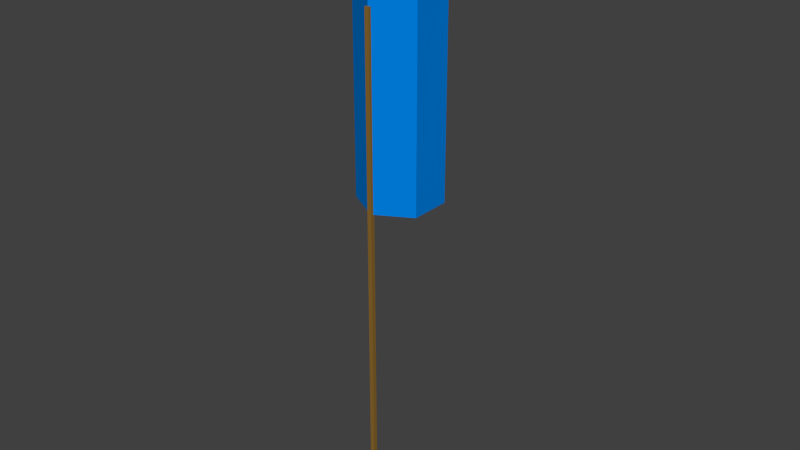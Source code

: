 # Source: Fat-Rocket.blend  (saved by Blender 2.74.0; exported with 4.5.12 LTS)
import bpy
from mathutils import Matrix  # noqa: F401  (used for matrix-valued properties, if any)

bpy.ops.wm.read_factory_settings(use_empty=True)
scene = bpy.context.scene
scene.name = 'Scene'

# ---- collections
col_collection_1 = bpy.data.collections.new('Collection 1'); scene.collection.children.link(col_collection_1)

# ---- materials (node trees are filled in below, after node groups)
mat_fat_cylander = bpy.data.materials.new('Fat Cylander')
mat_fat_cylander.alpha_threshold = 0.0
mat_fat_cylander.use_transparent_shadow = False
mat_fat_cylander.roughness = 0.5
mat_wood = bpy.data.materials.new('Wood')
mat_wood.alpha_threshold = 0.0
mat_wood.use_transparent_shadow = False
mat_wood.diffuse_color = (0.2598, 0.14, 0.0266, 1.0)
mat_wood.roughness = 0.5
mat_fat_cap = bpy.data.materials.new('Fat Cap')
mat_fat_cap.alpha_threshold = 0.0
mat_fat_cap.use_transparent_shadow = False
mat_fat_cap.roughness = 0.5
mat_end_cap = bpy.data.materials.new('End Cap')
mat_end_cap.alpha_threshold = 0.0
mat_end_cap.use_transparent_shadow = False
mat_end_cap.roughness = 0.5

# ---- node groups
ng_auto_smooth = bpy.data.node_groups.new('Auto Smooth', 'GeometryNodeTree')
_s = ng_auto_smooth.interface.new_socket(name='Geometry', in_out='OUTPUT', socket_type='NodeSocketGeometry')
_s = ng_auto_smooth.interface.new_socket(name='Geometry', in_out='INPUT', socket_type='NodeSocketGeometry')
_s = ng_auto_smooth.interface.new_socket(name='Angle', in_out='INPUT', socket_type='NodeSocketFloat')
_s.subtype = 'ANGLE'
_s.min_value = 0.0
_s.max_value = 3.142
ng_auto_smooth.is_modifier = True
_N = ng_auto_smooth.nodes; _L = ng_auto_smooth.links
n0 = _N.new('NodeGroupOutput'); n0.name = 'Group Output'; n0.location = (480, -100)
n1 = _N.new('NodeGroupInput'); n1.name = 'Group Input'; n1.location = (-420, -300)
n2 = _N.new('NodeGroupInput'); n2.name = 'Group Input.001'; n2.location = (-60, -100)
n3 = _N.new('GeometryNodeSetShadeSmooth'); n3.name = 'Set Shade Smooth'; n3.location = (120, -100)
n3.domain = 'EDGE'
n4 = _N.new('GeometryNodeSetShadeSmooth'); n4.name = 'Set Shade Smooth.001'; n4.location = (300, -100)
n5 = _N.new('GeometryNodeInputMeshEdgeAngle'); n5.name = 'Edge Angle'; n5.location = (-420, -220)
n6 = _N.new('GeometryNodeInputEdgeSmooth'); n6.name = 'Is Edge Smooth'; n6.location = (-60, -160)
n7 = _N.new('GeometryNodeInputShadeSmooth'); n7.name = 'Is Face Smooth'; n7.location = (-240, -340)
n8 = _N.new('FunctionNodeBooleanMath'); n8.name = 'Boolean Math'; n8.location = (-60, -220)
n9 = _N.new('FunctionNodeCompare'); n9.name = 'Compare'; n9.location = (-240, -180)
n9.operation = 'LESS_EQUAL'
_L.new(n5.outputs[0], n9.inputs[0])
_L.new(n4.outputs[0], n0.inputs[0])
_L.new(n1.outputs[1], n9.inputs[1])
_L.new(n9.outputs[0], n8.inputs[0])
_L.new(n7.outputs[0], n8.inputs[1])
_L.new(n2.outputs[0], n3.inputs[0])
_L.new(n6.outputs[0], n3.inputs[1])
_L.new(n3.outputs[0], n4.inputs[0])
_L.new(n8.outputs[0], n3.inputs[2])
n0.is_active_output = True

# ---- material node trees
mat_fat_cylander.use_nodes = True; mat_fat_cylander.node_tree.nodes.clear()
_N = mat_fat_cylander.node_tree.nodes; _L = mat_fat_cylander.node_tree.links
n0 = _N.new('ShaderNodeOutputMaterial'); n0.name = 'Material Output'; n0.location = (300, 300)
n1 = _N.new('ShaderNodeBsdfDiffuse'); n1.name = 'Diffuse BSDF'; n1.location = (10, 300)
n1.inputs[0].default_value = (0.0, 0.2272, 0.8, 1.0)
_L.new(n1.outputs[0], n0.inputs[0])
n0.is_active_output = True
mat_fat_cap.use_nodes = True; mat_fat_cap.node_tree.nodes.clear()
_N = mat_fat_cap.node_tree.nodes; _L = mat_fat_cap.node_tree.links
n0 = _N.new('ShaderNodeOutputMaterial'); n0.name = 'Material Output'; n0.location = (300, 300)
n1 = _N.new('ShaderNodeBsdfDiffuse'); n1.name = 'Diffuse BSDF'; n1.location = (10, 300)
n1.inputs[0].default_value = (0.8, 0.0, 0.0008169, 1.0)
_L.new(n1.outputs[0], n0.inputs[0])
n0.is_active_output = True
mat_end_cap.use_nodes = True; mat_end_cap.node_tree.nodes.clear()
_N = mat_end_cap.node_tree.nodes; _L = mat_end_cap.node_tree.links
n0 = _N.new('ShaderNodeOutputMaterial'); n0.name = 'Material Output'; n0.location = (300, 300)
n1 = _N.new('ShaderNodeBsdfDiffuse'); n1.name = 'Diffuse BSDF'; n1.location = (10, 300)
n1.inputs[0].default_value = (0.02038, 0.00886, 0.006037, 1.0)
_L.new(n1.outputs[0], n0.inputs[0])
n0.is_active_output = True

# ---- world
world_world = bpy.data.worlds.new('World'); scene.world = world_world
world_world.color = (0.05088, 0.05088, 0.05088)
world_world.use_sun_shadow = False
world_world.sun_shadow_jitter_overblur = 0.0
world_world.cycles.sampling_method = 'MANUAL'
world_world.cycles.sample_map_resolution = 256

# ---- meshes
me_cylinder_002 = bpy.data.meshes.new('Cylinder.002')
me_cylinder_002.from_pydata([(-0.005359, -0.05213, -1.286), (-0.005359, -0.05213, -0.007508), (-0.005359, -0.04141, -1.286), (-0.005359, -0.04141, -0.007508), (0.005359, -0.05213, -1.286), (0.005359, -0.05213, -0.007508), (0.005359, -0.04141, -1.286), (0.005359, -0.04141, -0.007508), (0.0, 0.1517, -0.4681), (-0.08656, 0.1017, -0.4681), (-0.08656, 0.001755, -0.4681), (8.738e-09, -0.04822, -0.4681), (0.08656, 0.001755, -0.4681), (0.08656, 0.1017, -0.4681), (0.0, 0.1517, 0.05055), (-0.08656, 0.1017, 0.05055), (-0.08656, 0.001755, 0.05055), (8.738e-09, -0.04822, 0.05055), (0.08656, 0.001755, 0.05055), (0.08656, 0.1017, 0.05055), (0.0, 0.1764, 0.05055), (-0.108, 0.1141, 0.05055), (-0.108, -0.01063, 0.05055), (1.09e-08, -0.07299, 0.05055), (0.108, -0.01063, 0.05055), (0.108, 0.1141, 0.05055), (2.484e-09, 0.05173, 0.2201)], [], [(1, 3, 2, 0), (3, 7, 6, 2), (7, 5, 4, 6), (5, 1, 0, 4), (0, 2, 6, 4), (5, 7, 3, 1), (13, 8, 14, 19), (12, 13, 19, 18), (11, 12, 18, 17), (10, 11, 17, 16), (9, 10, 16, 15), (8, 9, 15, 14), (19, 14, 20, 25), (18, 19, 25, 24), (17, 18, 24, 23), (16, 17, 23, 22), (15, 16, 22, 21), (14, 15, 21, 20), (25, 20, 26), (24, 25, 26), (23, 24, 26), (22, 23, 26), (21, 22, 26), (20, 21, 26), (9, 8, 13, 12, 11, 10)])
me_cylinder_002.polygons.foreach_set('use_smooth', [1, 1, 1, 1, 1, 1, 0, 0, 0, 0, 0, 0, 0, 0, 0, 0, 0, 0, 0, 0, 0, 0, 0, 0, 0])
me_cylinder_002.polygons.foreach_set('material_index', [1, 1, 1, 1, 1, 1, 0, 0, 0, 0, 0, 0, 2, 2, 2, 2, 2, 2, 2, 2, 2, 2, 2, 2, 3])
_k = set([(0, 1), (0, 2), (0, 4), (1, 3), (1, 5), (2, 3), (2, 6), (3, 7), (4, 5), (4, 6), (5, 7), (6, 7), (8, 9), (8, 13), (8, 14), (9, 10), (9, 15), (10, 11), (10, 16), (11, 12), (11, 17), (12, 13), (12, 18), (13, 19), (14, 15), (14, 19), (14, 20), (15, 16), (15, 21), (16, 17), (16, 22), (17, 18), (17, 23), (18, 19), (18, 24), (19, 25), (20, 21), (20, 25), (20, 26), (21, 22), (21, 26), (22, 23), (22, 26), (23, 24), (23, 26), (24, 25), (24, 26), (25, 26)])
me_cylinder_002.attributes.new('sharp_edge', 'BOOLEAN', 'EDGE').data.foreach_set('value', [ (min(e.vertices), max(e.vertices)) in _k for e in me_cylinder_002.edges])
_uv = me_cylinder_002.uv_layers.new(name='UVMap')
_uv.uv.foreach_set('vector', [0.01819, 0.9816, 0.001379, 0.9814, 0.001379, 0.018, 0.01819, 0.01819, 0.06863, 0.9822, 0.05182, 0.982, 0.05182, 0.01857, 0.06863, 0.01876, 0.05182, 0.982, 0.035, 0.9818, 0.035, 0.01838, 0.05182, 0.01857, 0.035, 0.9818, 0.01819, 0.9816, 0.01819, 0.01819, 0.035, 0.01838, 0.01819, 0.01819, 0.01838, 0.001379, 0.03519, 0.001569, 0.035, 0.01838, 0.035, 0.9818, 0.03481, 0.9986, 0.018, 0.9984, 0.01819, 0.9816, 0.335, 0.004903, 0.5, 0.004902, 0.5, 0.8612, 0.335, 0.8612, 0.1699, 0.004903, 0.335, 0.004903, 0.335, 0.8612, 0.1699, 0.8612, 0.004902, 0.004903, 0.1699, 0.004903, 0.1699, 0.8612, 0.004903, 0.8612, 0.8301, 0.004902, 0.9951, 0.004902, 0.9951, 0.8612, 0.8301, 0.8612, 0.665, 0.004902, 0.8301, 0.004902, 0.8301, 0.8612, 0.665, 0.8612, 0.5, 0.004902, 0.665, 0.004902, 0.665, 0.8612, 0.5, 0.8612, 0.7773, 0.6985, 0.7774, 0.3017, 0.8626, 0.2526, 0.8624, 0.7477, 0.4336, 0.8968, 0.7773, 0.6985, 0.8624, 0.7477, 0.4336, 0.9951, 0.09008, 0.6983, 0.4336, 0.8968, 0.4336, 0.9951, 0.004906, 0.7474, 0.09022, 0.3015, 0.09008, 0.6983, 0.004906, 0.7474, 0.005077, 0.2523, 0.4339, 0.1032, 0.09022, 0.3015, 0.005077, 0.2523, 0.4339, 0.004906, 0.7774, 0.3017, 0.4339, 0.1032, 0.4339, 0.004906, 0.8626, 0.2526, 0.1101, 0.311, 0.4375, 0.122, 0.4375, 0.5001, 0.1101, 0.6891, 0.1101, 0.311, 0.4375, 0.5001, 0.4375, 0.8782, 0.1101, 0.6891, 0.4375, 0.5001, 0.7649, 0.6891, 0.4375, 0.8782, 0.4375, 0.5001, 0.7649, 0.311, 0.7649, 0.6891, 0.4375, 0.5001, 0.4375, 0.122, 0.7649, 0.311, 0.4375, 0.5001, 0.7475, 0.004906, 0.9951, 0.4337, 0.7475, 0.8624, 0.2525, 0.8624, 0.004906, 0.4337, 0.2525, 0.004906])
me_cylinder_002.materials.append(mat_fat_cylander)
me_cylinder_002.materials.append(mat_wood)
me_cylinder_002.materials.append(mat_fat_cap)
me_cylinder_002.materials.append(mat_end_cap)
me_cylinder_002.use_remesh_preserve_volume = False
me_cylinder_002.use_remesh_preserve_attributes = False
me_cylinder_002.use_mirror_vertex_groups = False
me_cylinder_002.update()

# ---- objects
ob_fat_rocket = bpy.data.objects.new('Fat Rocket', me_cylinder_002)

# ---- transforms, parenting, visibility, modifiers, constraints
ob_fat_rocket.location = (0.0, 0.0, 1.074)
ob_fat_rocket.lineart.crease_threshold = 0.0
_m = ob_fat_rocket.modifiers.new('Auto Smooth', 'NODES')
_m.node_group = ng_auto_smooth
_gi = [s.identifier for s in ng_auto_smooth.interface.items_tree if s.item_type == 'SOCKET' and s.in_out == 'INPUT']
_m[_gi[1]] = 3.142  # Angle

# ---- collection membership
col_collection_1.objects.link(ob_fat_rocket)

# ---- scene / render settings (as saved in the file)
scene.frame_start = 1; scene.frame_end = 250; scene.frame_set(1)
scene.render.engine = 'BLENDER_EEVEE_NEXT'
scene.render.resolution_percentage = 50
scene.render.dither_intensity = 0.0
scene.cycles.use_denoising = False
scene.cycles.samples = 10
scene.cycles.sampling_pattern = 'TABULATED_SOBOL'
scene.cycles.light_sampling_threshold = 0.0
scene.cycles.use_adaptive_sampling = False
scene.cycles.use_light_tree = False
scene.cycles.blur_glossy = 0.0
scene.cycles.pixel_filter_type = 'GAUSSIAN'
scene.cycles.sample_clamp_indirect = 0.0
scene.view_settings.view_transform = 'Standard'
bpy.context.view_layer.update()

# ---- added for rendering (the .blend has no active camera and no usable light): camera, sun
cam_auto = bpy.data.cameras.new('AutoCamera')
cam_auto.lens = 50.0
cam_auto.sensor_width = 36.0
cam_auto.clip_end = 1000.0
ob_auto_camera = bpy.data.objects.new('AutoCamera', cam_auto)
scene.collection.objects.link(ob_auto_camera)
ob_auto_camera.location = (1.42618, -1.65969, 1.68249)
ob_auto_camera.rotation_euler = (1.09748, -7.21219e-08, 0.694738)
scene.camera = ob_auto_camera
light_auto_sun = bpy.data.lights.new('AutoSun', 'SUN')
light_auto_sun.energy = 3.0
light_auto_sun.angle = 0.0523599
ob_auto_sun = bpy.data.objects.new('AutoSun', light_auto_sun)
scene.collection.objects.link(ob_auto_sun)
ob_auto_sun.rotation_euler = (0.872665, 0.174533, 0.523599)
bpy.context.view_layer.update()
